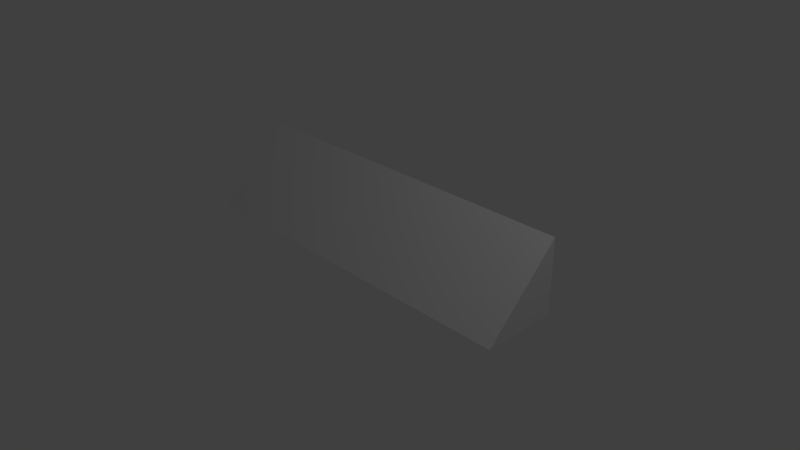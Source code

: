 # Source: Shingles_Large.blend  (saved by Blender 2.79.0; exported with 4.5.12 LTS)
import bpy
from mathutils import Matrix  # noqa: F401  (used for matrix-valued properties, if any)

bpy.ops.wm.read_factory_settings(use_empty=True)
scene = bpy.context.scene
scene.name = 'Scene'

# ---- collections
col_collection_1 = bpy.data.collections.new('Collection 1'); scene.collection.children.link(col_collection_1)

# ---- materials (node trees are filled in below, after node groups)
mat_material = bpy.data.materials.new('Material')
mat_material.alpha_threshold = 0.0
mat_material.use_transparent_shadow = False
mat_material.roughness = 0.5
mat_material.line_color = (0.0, 0.0, 0.0, 1.0)

# ---- material node trees

# ---- world
world_world = bpy.data.worlds.new('World'); scene.world = world_world
world_world.color = (0.05088, 0.05088, 0.05088)
world_world.use_sun_shadow = False
world_world.sun_shadow_jitter_overblur = 0.0
world_world.cycles.sampling_method = 'MANUAL'

# ---- cameras
cam_camera = bpy.data.cameras.new('Camera')
cam_camera.clip_end = 100.0
cam_camera.lens = 35.0
cam_camera.sensor_width = 32.0
cam_camera.sensor_height = 18.0
cam_camera.ortho_scale = 7.314
cam_camera.dof.focus_distance = 0.0
cam_camera.dof.aperture_fstop = 128.0

# ---- lights
light_lamp = bpy.data.lights.new('Lamp', 'POINT')
light_lamp.transmission_factor = 0.0
light_lamp.cutoff_distance = 30.0
light_lamp.energy = 100.0
light_lamp.shadow_buffer_clip_start = 1.001
light_lamp.shadow_soft_size = 0.1
light_lamp.shadow_maximum_resolution = 0.006
light_lamp.use_absolute_resolution = True

# ---- meshes
me_cube = bpy.data.meshes.new('Cube')
me_cube.from_pydata([(2.5, -2.086e-07, 0.0), (2.5, -0.5, 0.0), (-2.5, -0.5, 0.0), (-2.5, 2.086e-07, 0.0), (2.5, 0.5, 0.0), (2.5, 0.5, 1.0), (-2.5, 0.5, 1.0), (-2.5, 0.5, 0.0)], [], [(0, 1, 2, 3), (4, 7, 6, 5), (0, 4, 5, 1), (1, 5, 6, 2), (2, 6, 7, 3), (4, 0, 3, 7)])
me_cube.materials.append(mat_material)
me_cube.use_remesh_preserve_volume = False
me_cube.use_remesh_preserve_attributes = False
me_cube.use_mirror_vertex_groups = False
me_cube.update()

# ---- objects
ob_cube = bpy.data.objects.new('Cube', me_cube)
ob_lamp = bpy.data.objects.new('Lamp', light_lamp)
ob_camera = bpy.data.objects.new('Camera', cam_camera)

# ---- transforms, parenting, visibility, modifiers, constraints
ob_cube.location = (0.0, 0.0, 0.0)
ob_cube.lock_rotations_4d = False
ob_cube.empty_display_type = 'ARROWS'
ob_cube.lineart.crease_threshold = 0.0
ob_lamp.location = (4.076, 1.005, 5.904)
ob_lamp.rotation_euler = (0.6503, 0.05522, 1.866)
ob_lamp.lock_rotations_4d = False
ob_lamp.empty_display_type = 'ARROWS'
ob_lamp.color = (0.0, 0.0, 0.0, 0.0)
ob_lamp.lineart.crease_threshold = 0.0
ob_camera.location = (7.481, -6.508, 5.344)
ob_camera.rotation_euler = (1.109, 0.0, 0.8149)
ob_camera.lock_rotations_4d = False
ob_camera.empty_display_type = 'ARROWS'
ob_camera.color = (0.0, 0.0, 0.0, 0.0)
ob_camera.display_type = 'WIRE'
ob_camera.lineart.crease_threshold = 0.0

# ---- collection membership
col_collection_1.objects.link(ob_cube)
col_collection_1.objects.link(ob_lamp)
col_collection_1.objects.link(ob_camera)

# ---- scene / render settings (as saved in the file)
scene.camera = ob_camera
scene.frame_start = 1; scene.frame_end = 250; scene.frame_set(1)
scene.render.engine = 'BLENDER_EEVEE_NEXT'
scene.render.resolution_percentage = 50
scene.render.dither_intensity = 0.0
scene.cycles.use_denoising = False
scene.cycles.samples = 128
scene.cycles.sampling_pattern = 'TABULATED_SOBOL'
scene.cycles.use_adaptive_sampling = False
scene.cycles.use_light_tree = False
scene.cycles.blur_glossy = 0.0
scene.cycles.sample_clamp_indirect = 0.0
scene.view_settings.view_transform = 'Standard'
bpy.context.view_layer.update()
